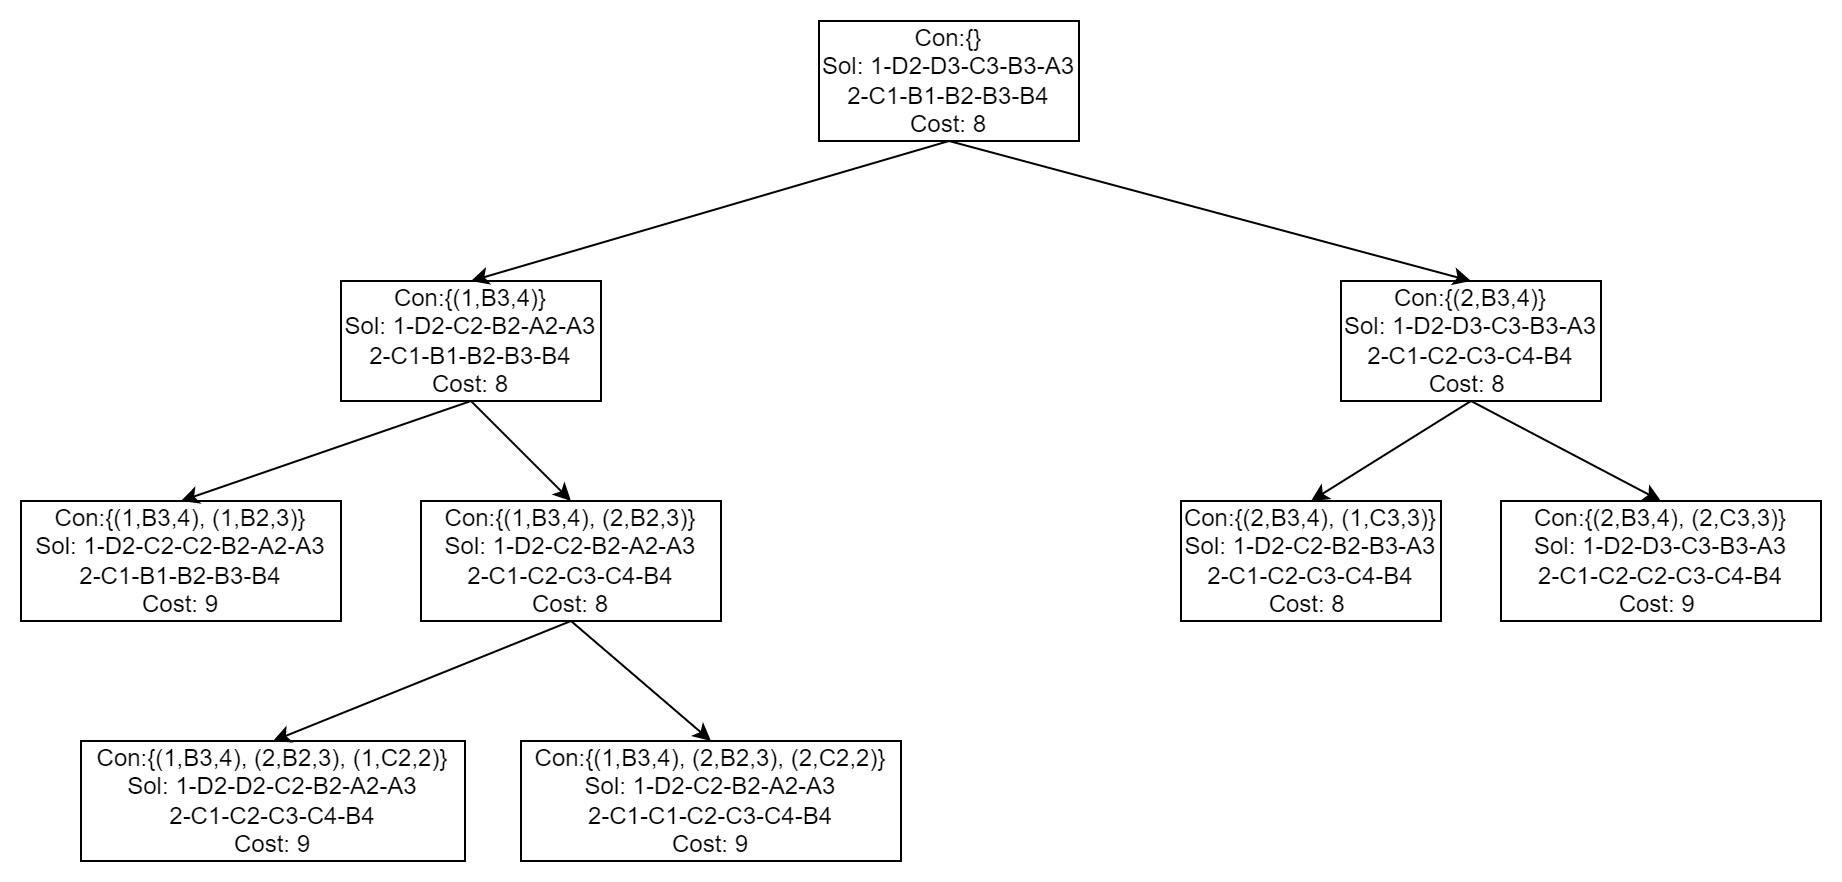

The diagram above was exported from draw.io. Its source (the exported page's mxGraphModel, read from the mxfile embedded in the PNG):
<mxGraphModel dx="1861" dy="605" grid="1" gridSize="10" guides="1" tooltips="1" connect="1" arrows="1" fold="1" page="1" pageScale="1" pageWidth="827" pageHeight="1169" math="0" shadow="0">
  <root>
    <mxCell id="0" />
    <mxCell id="1" parent="0" />
    <mxCell id="qiDLWyVv44SrkH1tTutO-32" value="" style="rounded=0;whiteSpace=wrap;html=1;strokeColor=none;" vertex="1" parent="1">
      <mxGeometry x="-60" y="300" width="920" height="440" as="geometry" />
    </mxCell>
    <mxCell id="qiDLWyVv44SrkH1tTutO-1" value="Con:{}&lt;br&gt;Sol: 1-D2-D3-C3-B3-A3&lt;br&gt;2-C1-B1-B2-B3-B4&lt;br&gt;Cost: 8" style="rounded=0;whiteSpace=wrap;html=1;" vertex="1" parent="1">
      <mxGeometry x="349" y="310" width="130" height="60" as="geometry" />
    </mxCell>
    <mxCell id="qiDLWyVv44SrkH1tTutO-2" value="Con:{(1,B3,4)}&lt;br&gt;Sol: 1-D2-C2-B2-A2-A3&lt;br&gt;2-C1-B1-B2-B3-B4&lt;br&gt;Cost: 8" style="rounded=0;whiteSpace=wrap;html=1;" vertex="1" parent="1">
      <mxGeometry x="110" y="440" width="130" height="60" as="geometry" />
    </mxCell>
    <mxCell id="qiDLWyVv44SrkH1tTutO-3" value="Con:{(2,B3,4)}&lt;br&gt;Sol: 1-D2-D3-C3-B3-A3&lt;br&gt;2-C1-C2-C3-C4-B4&lt;br&gt;Cost: 8&amp;nbsp;" style="rounded=0;whiteSpace=wrap;html=1;" vertex="1" parent="1">
      <mxGeometry x="610" y="440" width="130" height="60" as="geometry" />
    </mxCell>
    <mxCell id="qiDLWyVv44SrkH1tTutO-6" value="" style="endArrow=classic;html=1;rounded=0;exitX=0.5;exitY=1;exitDx=0;exitDy=0;entryX=0.5;entryY=0;entryDx=0;entryDy=0;" edge="1" parent="1" source="qiDLWyVv44SrkH1tTutO-1" target="qiDLWyVv44SrkH1tTutO-2">
      <mxGeometry width="50" height="50" relative="1" as="geometry">
        <mxPoint x="360" y="370" as="sourcePoint" />
        <mxPoint x="390" y="460" as="targetPoint" />
      </mxGeometry>
    </mxCell>
    <mxCell id="qiDLWyVv44SrkH1tTutO-7" value="" style="endArrow=classic;html=1;rounded=0;exitX=0.5;exitY=1;exitDx=0;exitDy=0;entryX=0.5;entryY=0;entryDx=0;entryDy=0;" edge="1" parent="1" source="qiDLWyVv44SrkH1tTutO-1" target="qiDLWyVv44SrkH1tTutO-3">
      <mxGeometry width="50" height="50" relative="1" as="geometry">
        <mxPoint x="430" y="480" as="sourcePoint" />
        <mxPoint x="480" y="430" as="targetPoint" />
      </mxGeometry>
    </mxCell>
    <mxCell id="qiDLWyVv44SrkH1tTutO-8" value="Con:{(1,B3,4), (1,B2,3)}&lt;br&gt;Sol: 1-D2-C2-C2-B2-A2-A3&lt;br&gt;2-C1-B1-B2-B3-B4&lt;br&gt;Cost: 9" style="rounded=0;whiteSpace=wrap;html=1;" vertex="1" parent="1">
      <mxGeometry x="-50" y="550" width="160" height="60" as="geometry" />
    </mxCell>
    <mxCell id="qiDLWyVv44SrkH1tTutO-9" value="Con:{(1,B3,4), (2,B2,3)}&lt;br&gt;Sol: 1-D2-C2-B2-A2-A3&lt;br&gt;2-C1-C2-C3-C4-B4&lt;br&gt;Cost: 8" style="rounded=0;whiteSpace=wrap;html=1;" vertex="1" parent="1">
      <mxGeometry x="150" y="550" width="150" height="60" as="geometry" />
    </mxCell>
    <mxCell id="qiDLWyVv44SrkH1tTutO-10" value="" style="endArrow=classic;html=1;rounded=0;entryX=0.5;entryY=0;entryDx=0;entryDy=0;exitX=0.5;exitY=1;exitDx=0;exitDy=0;" edge="1" parent="1" source="qiDLWyVv44SrkH1tTutO-2" target="qiDLWyVv44SrkH1tTutO-8">
      <mxGeometry width="50" height="50" relative="1" as="geometry">
        <mxPoint x="10" y="440" as="sourcePoint" />
        <mxPoint x="60" y="390" as="targetPoint" />
      </mxGeometry>
    </mxCell>
    <mxCell id="qiDLWyVv44SrkH1tTutO-11" value="" style="endArrow=classic;html=1;rounded=0;entryX=0.5;entryY=0;entryDx=0;entryDy=0;exitX=0.5;exitY=1;exitDx=0;exitDy=0;" edge="1" parent="1" source="qiDLWyVv44SrkH1tTutO-2" target="qiDLWyVv44SrkH1tTutO-9">
      <mxGeometry width="50" height="50" relative="1" as="geometry">
        <mxPoint x="320" y="460" as="sourcePoint" />
        <mxPoint x="370" y="410" as="targetPoint" />
      </mxGeometry>
    </mxCell>
    <mxCell id="qiDLWyVv44SrkH1tTutO-12" value="Con:{(2,B3,4), (1,C3,3)}&lt;br&gt;Sol: 1-D2-C2-B2-B3-A3&lt;br&gt;2-C1-C2-C3-C4-B4&lt;br&gt;Cost: 8&amp;nbsp;" style="rounded=0;whiteSpace=wrap;html=1;" vertex="1" parent="1">
      <mxGeometry x="530" y="550" width="130" height="60" as="geometry" />
    </mxCell>
    <mxCell id="qiDLWyVv44SrkH1tTutO-13" value="Con:{(2,B3,4), (2,C3,3)}&lt;br&gt;Sol: 1-D2-D3-C3-B3-A3&lt;br&gt;2-C1-C2-C2-C3-C4-B4&lt;br&gt;Cost: 9&amp;nbsp;" style="rounded=0;whiteSpace=wrap;html=1;" vertex="1" parent="1">
      <mxGeometry x="690" y="550" width="160" height="60" as="geometry" />
    </mxCell>
    <mxCell id="qiDLWyVv44SrkH1tTutO-14" value="" style="endArrow=classic;html=1;rounded=0;entryX=0.5;entryY=0;entryDx=0;entryDy=0;exitX=0.5;exitY=1;exitDx=0;exitDy=0;" edge="1" parent="1" source="qiDLWyVv44SrkH1tTutO-3" target="qiDLWyVv44SrkH1tTutO-12">
      <mxGeometry width="50" height="50" relative="1" as="geometry">
        <mxPoint x="480" y="470" as="sourcePoint" />
        <mxPoint x="530" y="420" as="targetPoint" />
      </mxGeometry>
    </mxCell>
    <mxCell id="qiDLWyVv44SrkH1tTutO-15" value="" style="endArrow=classic;html=1;rounded=0;entryX=0.5;entryY=0;entryDx=0;entryDy=0;exitX=0.5;exitY=1;exitDx=0;exitDy=0;" edge="1" parent="1" source="qiDLWyVv44SrkH1tTutO-3" target="qiDLWyVv44SrkH1tTutO-13">
      <mxGeometry width="50" height="50" relative="1" as="geometry">
        <mxPoint x="790" y="500" as="sourcePoint" />
        <mxPoint x="840" y="450" as="targetPoint" />
      </mxGeometry>
    </mxCell>
    <mxCell id="qiDLWyVv44SrkH1tTutO-17" value="Con:{(1,B3,4), (2,B2,3), (1,C2,2)}&lt;br&gt;Sol: 1-D2-D2-C2-B2-A2-A3&lt;br&gt;2-C1-C2-C3-C4-B4&lt;br&gt;Cost: 9" style="rounded=0;whiteSpace=wrap;html=1;" vertex="1" parent="1">
      <mxGeometry x="-20" y="670" width="192" height="60" as="geometry" />
    </mxCell>
    <mxCell id="qiDLWyVv44SrkH1tTutO-18" value="Con:{(1,B3,4), (2,B2,3), (2,C2,2)}&lt;br&gt;Sol: 1-D2-C2-B2-A2-A3&lt;br&gt;2-C1-C1-C2-C3-C4-B4&lt;br&gt;Cost: 9" style="rounded=0;whiteSpace=wrap;html=1;" vertex="1" parent="1">
      <mxGeometry x="200" y="670" width="190" height="60" as="geometry" />
    </mxCell>
    <mxCell id="qiDLWyVv44SrkH1tTutO-19" value="" style="endArrow=classic;html=1;rounded=0;entryX=0.5;entryY=0;entryDx=0;entryDy=0;exitX=0.5;exitY=1;exitDx=0;exitDy=0;" edge="1" parent="1" source="qiDLWyVv44SrkH1tTutO-9" target="qiDLWyVv44SrkH1tTutO-17">
      <mxGeometry width="50" height="50" relative="1" as="geometry">
        <mxPoint x="180" y="670" as="sourcePoint" />
        <mxPoint x="230" y="620" as="targetPoint" />
      </mxGeometry>
    </mxCell>
    <mxCell id="qiDLWyVv44SrkH1tTutO-20" value="" style="endArrow=classic;html=1;rounded=0;entryX=0.5;entryY=0;entryDx=0;entryDy=0;exitX=0.5;exitY=1;exitDx=0;exitDy=0;" edge="1" parent="1" source="qiDLWyVv44SrkH1tTutO-9" target="qiDLWyVv44SrkH1tTutO-18">
      <mxGeometry width="50" height="50" relative="1" as="geometry">
        <mxPoint x="280" y="660" as="sourcePoint" />
        <mxPoint x="330" y="610" as="targetPoint" />
      </mxGeometry>
    </mxCell>
  </root>
</mxGraphModel>